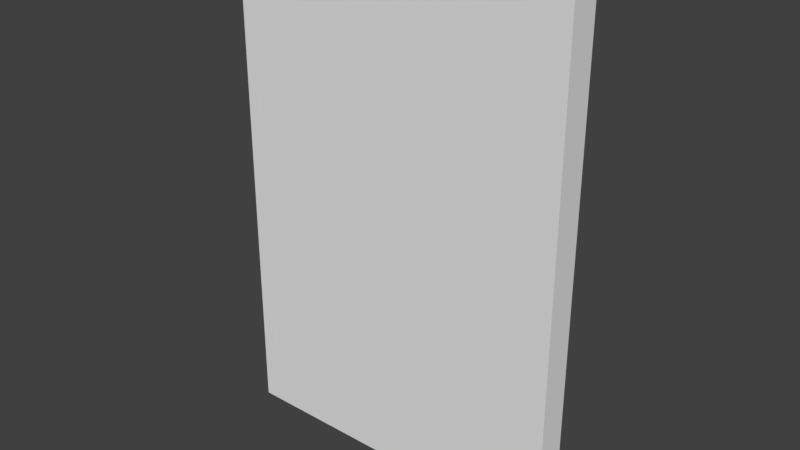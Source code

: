 # Source: FenceWall.blend  (saved by Blender 2.80.74; exported with 4.5.12 LTS)
import bpy
from mathutils import Matrix  # noqa: F401  (used for matrix-valued properties, if any)

bpy.ops.wm.read_factory_settings(use_empty=True)
scene = bpy.context.scene
scene.name = 'Scene'

# ---- world
world_world = bpy.data.worlds.new('World'); scene.world = world_world
world_world.color = (0.05088, 0.05088, 0.05088)
world_world.use_sun_shadow = False
world_world.sun_shadow_jitter_overblur = 0.0

# ---- meshes
me_cube = bpy.data.meshes.new('Cube')
me_cube.from_pydata([(-1.0, -1.0, 0.004823), (-1.0, -1.0, 2.005), (-1.0, 1.0, 0.004823), (-1.0, 1.0, 2.005), (1.0, -1.0, 0.004823), (1.0, -1.0, 2.005), (1.0, 1.0, 0.004823), (1.0, 1.0, 2.005)], [], [(0, 1, 3, 2), (2, 3, 7, 6), (6, 7, 5, 4), (4, 5, 1, 0), (2, 6, 4, 0), (7, 3, 1, 5)])
_uv = me_cube.uv_layers.new(name='UVMap')
_uv.uv.foreach_set('vector', [0.375, 0.0, 0.625, 0.0, 0.625, 0.25, 0.375, 0.25, 0.375, 0.25, 0.625, 0.25, 0.625, 0.5, 0.375, 0.5, 0.375, 0.5, 0.625, 0.5, 0.625, 0.75, 0.375, 0.75, 0.375, 0.75, 0.625, 0.75, 0.625, 1.0, 0.375, 1.0, 0.125, 0.5, 0.375, 0.5, 0.375, 0.75, 0.125, 0.75, 0.625, 0.5, 0.875, 0.5, 0.875, 0.75, 0.625, 0.75])
me_cube.use_remesh_preserve_volume = False
me_cube.use_remesh_preserve_attributes = False
me_cube.use_mirror_vertex_groups = False
me_cube.update()

# ---- objects
ob_cube = bpy.data.objects.new('Cube', me_cube)

# ---- transforms, parenting, visibility, modifiers, constraints
ob_cube.location = (0.0, 0.0, -1.192e-07)
ob_cube.scale = (1.1, 0.09533, 1.62)
ob_cube.lineart.crease_threshold = 0.0

# ---- collection membership
scene.collection.objects.link(ob_cube)

# ---- scene / render settings (as saved in the file)
scene.frame_start = 1; scene.frame_end = 250; scene.frame_set(1)
scene.render.engine = 'BLENDER_EEVEE_NEXT'
scene.render.resolution_percentage = 50
scene.render.dither_intensity = 0.0
scene.cycles.use_denoising = False
scene.cycles.samples = 128
scene.cycles.sampling_pattern = 'TABULATED_SOBOL'
scene.cycles.use_adaptive_sampling = False
scene.cycles.use_light_tree = False
scene.view_settings.view_transform = 'Standard'
bpy.context.view_layer.update()

# ---- added for rendering (the .blend has no active camera and no usable light): camera, sun
cam_auto = bpy.data.cameras.new('AutoCamera')
cam_auto.lens = 50.0
cam_auto.sensor_width = 36.0
cam_auto.clip_end = 1000.0
ob_auto_camera = bpy.data.objects.new('AutoCamera', cam_auto)
scene.collection.objects.link(ob_auto_camera)
ob_auto_camera.location = (3.62777, -4.35333, 4.53003)
ob_auto_camera.rotation_euler = (1.09748, -7.21219e-08, 0.694738)
scene.camera = ob_auto_camera
light_auto_sun = bpy.data.lights.new('AutoSun', 'SUN')
light_auto_sun.energy = 3.0
light_auto_sun.angle = 0.0523599
ob_auto_sun = bpy.data.objects.new('AutoSun', light_auto_sun)
scene.collection.objects.link(ob_auto_sun)
ob_auto_sun.rotation_euler = (0.872665, 0.174533, 0.523599)
bpy.context.view_layer.update()
